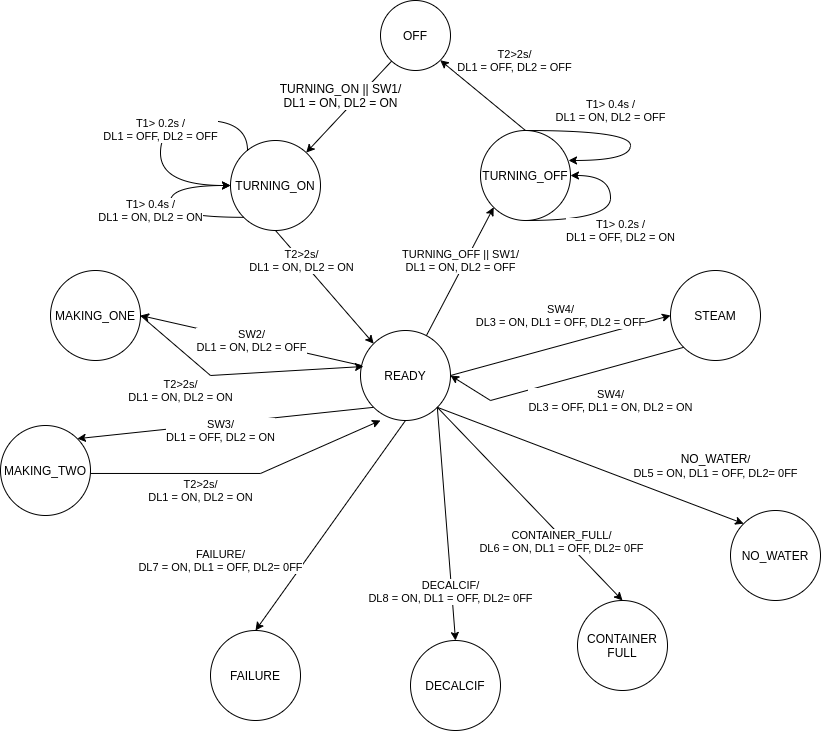

The diagram above was exported from draw.io. Its source (the exported page's mxGraphModel, read from the mxfile embedded in the PNG):
<mxGraphModel dx="2249" dy="755" grid="1" gridSize="10" guides="1" tooltips="1" connect="1" arrows="1" fold="1" page="1" pageScale="1" pageWidth="827" pageHeight="1169" math="0" shadow="0">
  <root>
    <mxCell id="0" />
    <mxCell id="1" parent="0" />
    <mxCell id="8vEz1tllIH7UwyQaZkvI-1" value="OFF" style="ellipse;whiteSpace=wrap;html=1;aspect=fixed;" vertex="1" parent="1">
      <mxGeometry x="280" y="40" width="70" height="70" as="geometry" />
    </mxCell>
    <mxCell id="8vEz1tllIH7UwyQaZkvI-2" value="TURNING_ON" style="ellipse;whiteSpace=wrap;html=1;aspect=fixed;" vertex="1" parent="1">
      <mxGeometry x="130" y="180" width="90" height="90" as="geometry" />
    </mxCell>
    <mxCell id="8vEz1tllIH7UwyQaZkvI-20" value="SW4/&lt;br&gt;DL3 = ON, DL1 = OFF, DL2 = OFF" style="rounded=0;orthogonalLoop=1;jettySize=auto;html=1;exitX=1;exitY=0.5;exitDx=0;exitDy=0;entryX=0;entryY=0.5;entryDx=0;entryDy=0;" edge="1" parent="1" source="8vEz1tllIH7UwyQaZkvI-3" target="8vEz1tllIH7UwyQaZkvI-7">
      <mxGeometry x="0.0692" y="29" relative="1" as="geometry">
        <mxPoint as="offset" />
      </mxGeometry>
    </mxCell>
    <mxCell id="8vEz1tllIH7UwyQaZkvI-21" value="SW3/&lt;br&gt;DL1 = OFF, DL2 = ON" style="edgeStyle=none;rounded=0;orthogonalLoop=1;jettySize=auto;html=1;exitX=0;exitY=0.5;exitDx=0;exitDy=0;entryX=1;entryY=0;entryDx=0;entryDy=0;" edge="1" parent="1" source="8vEz1tllIH7UwyQaZkvI-3" target="8vEz1tllIH7UwyQaZkvI-6">
      <mxGeometry x="0.0387" y="7" relative="1" as="geometry">
        <mxPoint as="offset" />
      </mxGeometry>
    </mxCell>
    <mxCell id="8vEz1tllIH7UwyQaZkvI-3" value="READY" style="ellipse;whiteSpace=wrap;html=1;aspect=fixed;" vertex="1" parent="1">
      <mxGeometry x="260" y="370" width="90" height="90" as="geometry" />
    </mxCell>
    <mxCell id="8vEz1tllIH7UwyQaZkvI-4" value="MAKING_ONE" style="ellipse;whiteSpace=wrap;html=1;aspect=fixed;" vertex="1" parent="1">
      <mxGeometry x="-50" y="310" width="90" height="90" as="geometry" />
    </mxCell>
    <mxCell id="8vEz1tllIH7UwyQaZkvI-6" value="MAKING_TWO" style="ellipse;whiteSpace=wrap;html=1;aspect=fixed;" vertex="1" parent="1">
      <mxGeometry x="-100" y="465" width="90" height="90" as="geometry" />
    </mxCell>
    <mxCell id="8vEz1tllIH7UwyQaZkvI-7" value="STEAM" style="ellipse;whiteSpace=wrap;html=1;aspect=fixed;" vertex="1" parent="1">
      <mxGeometry x="570" y="310" width="90" height="90" as="geometry" />
    </mxCell>
    <mxCell id="8vEz1tllIH7UwyQaZkvI-8" value="CONTAINER&lt;br&gt;FULL" style="ellipse;whiteSpace=wrap;html=1;aspect=fixed;" vertex="1" parent="1">
      <mxGeometry x="477" y="640" width="90" height="90" as="geometry" />
    </mxCell>
    <mxCell id="8vEz1tllIH7UwyQaZkvI-9" value="NO_WATER" style="ellipse;whiteSpace=wrap;html=1;aspect=fixed;" vertex="1" parent="1">
      <mxGeometry x="630" y="550" width="90" height="90" as="geometry" />
    </mxCell>
    <mxCell id="8vEz1tllIH7UwyQaZkvI-10" value="FAILURE" style="ellipse;whiteSpace=wrap;html=1;aspect=fixed;" vertex="1" parent="1">
      <mxGeometry x="110" y="670" width="90" height="90" as="geometry" />
    </mxCell>
    <mxCell id="8vEz1tllIH7UwyQaZkvI-11" value="DECALCIF" style="ellipse;whiteSpace=wrap;html=1;aspect=fixed;fontStyle=0" vertex="1" parent="1">
      <mxGeometry x="310" y="680" width="90" height="90" as="geometry" />
    </mxCell>
    <mxCell id="8vEz1tllIH7UwyQaZkvI-12" value="" style="endArrow=classic;html=1;exitX=1;exitY=1;exitDx=0;exitDy=0;entryX=0;entryY=0.5;entryDx=0;entryDy=0;" edge="1" parent="1" source="8vEz1tllIH7UwyQaZkvI-3" target="8vEz1tllIH7UwyQaZkvI-9">
      <mxGeometry width="50" height="50" relative="1" as="geometry">
        <mxPoint x="390" y="440" as="sourcePoint" />
        <mxPoint x="440" y="390" as="targetPoint" />
      </mxGeometry>
    </mxCell>
    <mxCell id="8vEz1tllIH7UwyQaZkvI-13" value="" style="endArrow=classic;html=1;exitX=1;exitY=1;exitDx=0;exitDy=0;entryX=0;entryY=0;entryDx=0;entryDy=0;" edge="1" parent="1" source="8vEz1tllIH7UwyQaZkvI-3" target="8vEz1tllIH7UwyQaZkvI-8">
      <mxGeometry width="50" height="50" relative="1" as="geometry">
        <mxPoint x="390" y="440" as="sourcePoint" />
        <mxPoint x="440" y="390" as="targetPoint" />
      </mxGeometry>
    </mxCell>
    <mxCell id="8vEz1tllIH7UwyQaZkvI-18" value="CONTAINER_FULL/&lt;br&gt;DL6 = ON, DL1 = OFF, DL2= 0FF" style="edgeLabel;html=1;align=center;verticalAlign=middle;resizable=0;points=[];" vertex="1" connectable="0" parent="8vEz1tllIH7UwyQaZkvI-13">
      <mxGeometry x="-0.1104" y="-4" relative="1" as="geometry">
        <mxPoint x="43.72" y="44.51" as="offset" />
      </mxGeometry>
    </mxCell>
    <mxCell id="8vEz1tllIH7UwyQaZkvI-14" value="" style="endArrow=classic;html=1;exitX=1;exitY=1;exitDx=0;exitDy=0;entryX=0.5;entryY=0;entryDx=0;entryDy=0;" edge="1" parent="1" source="8vEz1tllIH7UwyQaZkvI-3" target="8vEz1tllIH7UwyQaZkvI-11">
      <mxGeometry width="50" height="50" relative="1" as="geometry">
        <mxPoint x="390" y="440" as="sourcePoint" />
        <mxPoint x="440" y="390" as="targetPoint" />
      </mxGeometry>
    </mxCell>
    <mxCell id="8vEz1tllIH7UwyQaZkvI-17" value="DECALCIF/&lt;br&gt;DL8 = ON, DL1 = OFF, DL2= 0FF" style="edgeLabel;html=1;align=center;verticalAlign=middle;resizable=0;points=[];" vertex="1" connectable="0" parent="8vEz1tllIH7UwyQaZkvI-14">
      <mxGeometry x="0.1104" y="2" relative="1" as="geometry">
        <mxPoint x="1.08" y="53.73" as="offset" />
      </mxGeometry>
    </mxCell>
    <mxCell id="8vEz1tllIH7UwyQaZkvI-15" value="FAILURE/&lt;br&gt;DL7 = ON, DL1 = OFF, DL2= 0FF" style="endArrow=classic;html=1;exitX=0.5;exitY=1;exitDx=0;exitDy=0;entryX=0.5;entryY=0;entryDx=0;entryDy=0;" edge="1" parent="1" source="8vEz1tllIH7UwyQaZkvI-3" target="8vEz1tllIH7UwyQaZkvI-10">
      <mxGeometry x="0.7162" y="-69" width="50" height="50" relative="1" as="geometry">
        <mxPoint x="390" y="440" as="sourcePoint" />
        <mxPoint x="440" y="390" as="targetPoint" />
        <mxPoint as="offset" />
      </mxGeometry>
    </mxCell>
    <mxCell id="8vEz1tllIH7UwyQaZkvI-19" value="NO_WATER&lt;span style=&quot;font-size: 11px&quot;&gt;/&lt;/span&gt;&lt;br style=&quot;font-size: 11px&quot;&gt;&lt;span style=&quot;font-size: 11px&quot;&gt;DL5 = ON, DL1 = OFF, DL2= 0FF&lt;/span&gt;" style="text;html=1;align=center;verticalAlign=middle;resizable=0;points=[];autosize=1;labelBackgroundColor=#ffffff;" vertex="1" parent="1">
      <mxGeometry x="525" y="490" width="180" height="30" as="geometry" />
    </mxCell>
    <mxCell id="8vEz1tllIH7UwyQaZkvI-22" value="SW2/&lt;br&gt;DL1 = ON, DL2 = OFF" style="edgeStyle=none;rounded=0;orthogonalLoop=1;jettySize=auto;html=1;exitX=0;exitY=0.5;exitDx=0;exitDy=0;entryX=1;entryY=0.5;entryDx=0;entryDy=0;" edge="1" parent="1" source="8vEz1tllIH7UwyQaZkvI-3" target="8vEz1tllIH7UwyQaZkvI-4">
      <mxGeometry relative="1" as="geometry" />
    </mxCell>
    <mxCell id="8vEz1tllIH7UwyQaZkvI-23" style="edgeStyle=none;rounded=0;orthogonalLoop=1;jettySize=auto;html=1;exitX=0;exitY=1;exitDx=0;exitDy=0;" edge="1" parent="1" source="8vEz1tllIH7UwyQaZkvI-1" target="8vEz1tllIH7UwyQaZkvI-2">
      <mxGeometry relative="1" as="geometry" />
    </mxCell>
    <mxCell id="8vEz1tllIH7UwyQaZkvI-24" style="edgeStyle=none;rounded=0;orthogonalLoop=1;jettySize=auto;html=1;entryX=0;entryY=0;entryDx=0;entryDy=0;exitX=0.5;exitY=1;exitDx=0;exitDy=0;" edge="1" parent="1" source="8vEz1tllIH7UwyQaZkvI-2" target="8vEz1tllIH7UwyQaZkvI-3">
      <mxGeometry relative="1" as="geometry">
        <mxPoint x="300" y="290" as="sourcePoint" />
        <mxPoint x="165.57336141741712" y="231.98076966918984" as="targetPoint" />
      </mxGeometry>
    </mxCell>
    <mxCell id="8vEz1tllIH7UwyQaZkvI-27" value="T2&amp;gt;2s/&lt;br&gt;DL1 = ON, DL2 = ON" style="edgeLabel;html=1;align=center;verticalAlign=middle;resizable=0;points=[];" vertex="1" connectable="0" parent="8vEz1tllIH7UwyQaZkvI-24">
      <mxGeometry x="-0.1638" relative="1" as="geometry">
        <mxPoint x="-16.28" y="-17.59" as="offset" />
      </mxGeometry>
    </mxCell>
    <mxCell id="8vEz1tllIH7UwyQaZkvI-25" style="edgeStyle=none;rounded=0;orthogonalLoop=1;jettySize=auto;html=1;exitX=1;exitY=1;exitDx=0;exitDy=0;startArrow=classic;startFill=1;endArrow=none;endFill=0;entryX=0.5;entryY=0;entryDx=0;entryDy=0;" edge="1" parent="1" source="8vEz1tllIH7UwyQaZkvI-1" target="8vEz1tllIH7UwyQaZkvI-41">
      <mxGeometry relative="1" as="geometry" />
    </mxCell>
    <mxCell id="8vEz1tllIH7UwyQaZkvI-28" value="T2&amp;gt;2s/&lt;br&gt;DL1 = OFF, DL2 = OFF" style="edgeLabel;html=1;align=center;verticalAlign=middle;resizable=0;points=[];" vertex="1" connectable="0" parent="8vEz1tllIH7UwyQaZkvI-25">
      <mxGeometry x="0.2981" y="4" relative="1" as="geometry">
        <mxPoint x="16.14" y="-42.45" as="offset" />
      </mxGeometry>
    </mxCell>
    <mxCell id="8vEz1tllIH7UwyQaZkvI-26" value="TURNING_OFF || SW1/&lt;br&gt;DL1 = ON, DL2 = OFF" style="edgeStyle=none;rounded=0;orthogonalLoop=1;jettySize=auto;html=1;exitX=0;exitY=1;exitDx=0;exitDy=0;startArrow=classic;startFill=1;endArrow=none;endFill=0;" edge="1" parent="1" source="8vEz1tllIH7UwyQaZkvI-41" target="8vEz1tllIH7UwyQaZkvI-3">
      <mxGeometry x="-0.1372" y="-5" relative="1" as="geometry">
        <mxPoint x="300" y="290" as="sourcePoint" />
        <mxPoint x="165.57336141741712" y="231.98076966918984" as="targetPoint" />
        <mxPoint x="1" as="offset" />
      </mxGeometry>
    </mxCell>
    <mxCell id="8vEz1tllIH7UwyQaZkvI-29" value="TURNING_ON || SW1/&lt;br&gt;DL1 = ON, DL2 = ON" style="text;html=1;align=center;verticalAlign=middle;resizable=0;points=[];autosize=1;labelBackgroundColor=#ffffff;" vertex="1" parent="1">
      <mxGeometry x="170" y="120" width="140" height="30" as="geometry" />
    </mxCell>
    <mxCell id="8vEz1tllIH7UwyQaZkvI-30" value="T2&amp;gt;2s/&lt;br&gt;DL1 = ON, DL2 = ON" style="edgeStyle=none;rounded=0;orthogonalLoop=1;jettySize=auto;html=1;exitX=1;exitY=0.5;exitDx=0;exitDy=0;entryX=0.222;entryY=0.967;entryDx=0;entryDy=0;entryPerimeter=0;" edge="1" parent="1">
      <mxGeometry x="-0.2696" y="-17" relative="1" as="geometry">
        <mxPoint x="-9.98" y="512.97" as="sourcePoint" />
        <mxPoint x="280" y="460" as="targetPoint" />
        <Array as="points">
          <mxPoint x="160.02" y="512.97" />
        </Array>
        <mxPoint as="offset" />
      </mxGeometry>
    </mxCell>
    <mxCell id="8vEz1tllIH7UwyQaZkvI-31" value="T2&amp;gt;2s/&lt;br&gt;DL1 = ON, DL2 = ON" style="edgeStyle=none;rounded=0;orthogonalLoop=1;jettySize=auto;html=1;entryX=0.033;entryY=0.4;entryDx=0;entryDy=0;exitX=1;exitY=0.5;exitDx=0;exitDy=0;entryPerimeter=0;" edge="1" parent="1" source="8vEz1tllIH7UwyQaZkvI-4" target="8vEz1tllIH7UwyQaZkvI-3">
      <mxGeometry x="-0.3548" y="-31" relative="1" as="geometry">
        <mxPoint x="140" y="415" as="sourcePoint" />
        <mxPoint x="110" y="355" as="targetPoint" />
        <Array as="points">
          <mxPoint x="110" y="415" />
        </Array>
        <mxPoint as="offset" />
      </mxGeometry>
    </mxCell>
    <mxCell id="8vEz1tllIH7UwyQaZkvI-34" value="T1&amp;gt; 0.2s /&lt;br&gt;DL1 = OFF, DL2 = OFF" style="edgeStyle=orthogonalEdgeStyle;rounded=0;orthogonalLoop=1;jettySize=auto;html=1;exitX=0;exitY=0.5;exitDx=0;exitDy=0;startArrow=classic;startFill=1;endArrow=none;endFill=0;curved=1;" edge="1" parent="1" source="8vEz1tllIH7UwyQaZkvI-2">
      <mxGeometry relative="1" as="geometry">
        <mxPoint x="147" y="190" as="targetPoint" />
        <Array as="points">
          <mxPoint x="60" y="225" />
          <mxPoint x="60" y="160" />
          <mxPoint x="147" y="160" />
        </Array>
      </mxGeometry>
    </mxCell>
    <mxCell id="8vEz1tllIH7UwyQaZkvI-38" value="T1&amp;gt; 0.4s /&lt;br&gt;DL1 = ON, DL2 = ON" style="edgeStyle=orthogonalEdgeStyle;rounded=0;orthogonalLoop=1;jettySize=auto;html=1;exitX=0;exitY=0.5;exitDx=0;exitDy=0;startArrow=classic;startFill=1;endArrow=none;endFill=0;entryX=0;entryY=1;entryDx=0;entryDy=0;curved=1;" edge="1" parent="1" source="8vEz1tllIH7UwyQaZkvI-2" target="8vEz1tllIH7UwyQaZkvI-2">
      <mxGeometry x="0.1129" y="21" relative="1" as="geometry">
        <mxPoint x="30" y="260" as="targetPoint" />
        <Array as="points">
          <mxPoint x="70" y="225" />
          <mxPoint x="70" y="257" />
        </Array>
        <mxPoint x="-20" y="14" as="offset" />
      </mxGeometry>
    </mxCell>
    <mxCell id="8vEz1tllIH7UwyQaZkvI-41" value="TURNING_OFF" style="ellipse;whiteSpace=wrap;html=1;aspect=fixed;" vertex="1" parent="1">
      <mxGeometry x="380" y="170" width="90" height="90" as="geometry" />
    </mxCell>
    <mxCell id="8vEz1tllIH7UwyQaZkvI-42" value="T1&amp;gt; 0.4s /&lt;br&gt;DL1 = ON, DL2 = OFF" style="edgeStyle=orthogonalEdgeStyle;rounded=0;orthogonalLoop=1;jettySize=auto;html=1;exitX=0.978;exitY=0.333;exitDx=0;exitDy=0;startArrow=classic;startFill=1;endArrow=none;endFill=0;curved=1;exitPerimeter=0;entryX=0.5;entryY=0;entryDx=0;entryDy=0;" edge="1" parent="1" source="8vEz1tllIH7UwyQaZkvI-41" target="8vEz1tllIH7UwyQaZkvI-41">
      <mxGeometry x="0.137" y="-20" relative="1" as="geometry">
        <mxPoint x="397" y="180" as="targetPoint" />
        <Array as="points">
          <mxPoint x="530" y="200" />
          <mxPoint x="530" y="170" />
        </Array>
        <mxPoint as="offset" />
      </mxGeometry>
    </mxCell>
    <mxCell id="8vEz1tllIH7UwyQaZkvI-43" value="T1&amp;gt; 0.2s /&lt;br&gt;DL1 = OFF, DL2 = ON" style="edgeStyle=orthogonalEdgeStyle;rounded=0;orthogonalLoop=1;jettySize=auto;html=1;exitX=1;exitY=0.5;exitDx=0;exitDy=0;startArrow=classic;startFill=1;endArrow=none;endFill=0;entryX=0.5;entryY=1;entryDx=0;entryDy=0;curved=1;" edge="1" parent="1" source="8vEz1tllIH7UwyQaZkvI-41" target="8vEz1tllIH7UwyQaZkvI-41">
      <mxGeometry y="14" relative="1" as="geometry">
        <mxPoint x="280" y="250" as="targetPoint" />
        <Array as="points">
          <mxPoint x="510" y="215" />
          <mxPoint x="510" y="260" />
        </Array>
        <mxPoint x="10" y="-4" as="offset" />
      </mxGeometry>
    </mxCell>
    <mxCell id="8vEz1tllIH7UwyQaZkvI-45" value="SW4/&lt;br&gt;DL3 = OFF, DL1 = ON, DL2 = ON" style="edgeStyle=none;rounded=0;orthogonalLoop=1;jettySize=auto;html=1;exitX=0;exitY=1;exitDx=0;exitDy=0;entryX=1;entryY=0.5;entryDx=0;entryDy=0;" edge="1" parent="1" source="8vEz1tllIH7UwyQaZkvI-7" target="8vEz1tllIH7UwyQaZkvI-3">
      <mxGeometry x="-0.3159" y="32" relative="1" as="geometry">
        <mxPoint x="250" y="480" as="targetPoint" />
        <Array as="points">
          <mxPoint x="390" y="440" />
        </Array>
        <mxPoint as="offset" />
      </mxGeometry>
    </mxCell>
  </root>
</mxGraphModel>